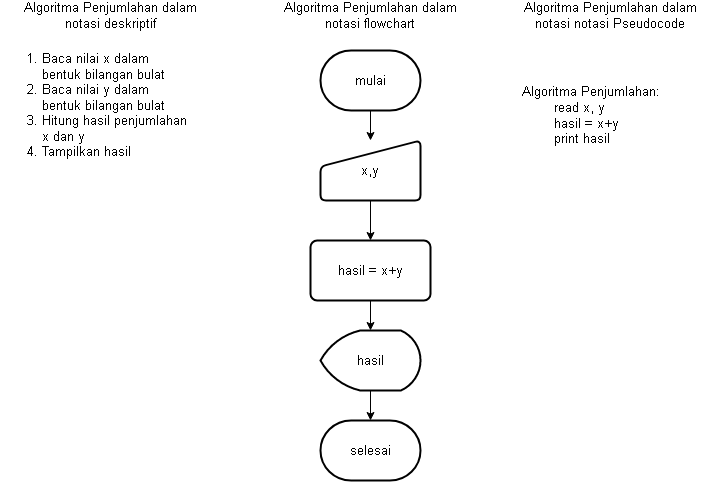

The diagram above was exported from draw.io. Its source (the exported page's mxGraphModel, read from the mxfile embedded in the PNG):
<mxGraphModel dx="868" dy="488" grid="1" gridSize="10" guides="1" tooltips="1" connect="1" arrows="1" fold="1" page="1" pageScale="1" pageWidth="1100" pageHeight="1700" math="0" shadow="0">
  <root>
    <mxCell id="0" />
    <mxCell id="1" parent="0" />
    <mxCell id="auv79dXCTFWeEOgwVFOc-1" value="Algoritma Penjumlahan dalam notasi deskriptif" style="text;html=1;strokeColor=none;fillColor=none;align=center;verticalAlign=middle;whiteSpace=wrap;rounded=0;fontSize=13;" vertex="1" parent="1">
      <mxGeometry x="20" y="40" width="180" height="30" as="geometry" />
    </mxCell>
    <mxCell id="auv79dXCTFWeEOgwVFOc-3" value="&lt;div style=&quot;font-size: 13px;&quot;&gt;&lt;ol style=&quot;font-size: 13px;&quot;&gt;&lt;li style=&quot;font-size: 13px;&quot;&gt;&lt;span style=&quot;background-color: initial; font-size: 13px;&quot;&gt;Baca nilai x dalam bentuk bilangan bulat&lt;/span&gt;&lt;/li&gt;&lt;li style=&quot;font-size: 13px;&quot;&gt;&lt;span style=&quot;background-color: initial; font-size: 13px;&quot;&gt;Baca nilai y dalam bentuk bilangan bulat&lt;/span&gt;&lt;/li&gt;&lt;li style=&quot;font-size: 13px;&quot;&gt;&lt;span style=&quot;background-color: initial; font-size: 13px;&quot;&gt;Hitung hasil penjumlahan x dan y&lt;/span&gt;&lt;/li&gt;&lt;li style=&quot;font-size: 13px;&quot;&gt;&lt;span style=&quot;background-color: initial; font-size: 13px;&quot;&gt;Tampilkan hasil&lt;/span&gt;&lt;/li&gt;&lt;/ol&gt;&lt;/div&gt;" style="text;html=1;strokeColor=none;fillColor=none;align=left;verticalAlign=middle;whiteSpace=wrap;rounded=0;fontSize=13;" vertex="1" parent="1">
      <mxGeometry y="80" width="190" height="130" as="geometry" />
    </mxCell>
    <mxCell id="auv79dXCTFWeEOgwVFOc-4" value="Algoritma Penjumlahan dalam notasi flowchart" style="text;html=1;strokeColor=none;fillColor=none;align=center;verticalAlign=middle;whiteSpace=wrap;rounded=0;fontSize=13;" vertex="1" parent="1">
      <mxGeometry x="280" y="40" width="180" height="30" as="geometry" />
    </mxCell>
    <mxCell id="auv79dXCTFWeEOgwVFOc-7" value="" style="edgeStyle=orthogonalEdgeStyle;rounded=0;orthogonalLoop=1;jettySize=auto;html=1;fontSize=13;" edge="1" parent="1" source="auv79dXCTFWeEOgwVFOc-5" target="auv79dXCTFWeEOgwVFOc-6">
      <mxGeometry relative="1" as="geometry" />
    </mxCell>
    <mxCell id="auv79dXCTFWeEOgwVFOc-5" value="mulai" style="strokeWidth=2;html=1;shape=mxgraph.flowchart.terminator;whiteSpace=wrap;fontSize=13;" vertex="1" parent="1">
      <mxGeometry x="320" y="90" width="100" height="60" as="geometry" />
    </mxCell>
    <mxCell id="auv79dXCTFWeEOgwVFOc-9" value="" style="edgeStyle=orthogonalEdgeStyle;rounded=0;orthogonalLoop=1;jettySize=auto;html=1;fontSize=13;" edge="1" parent="1" source="auv79dXCTFWeEOgwVFOc-6" target="auv79dXCTFWeEOgwVFOc-8">
      <mxGeometry relative="1" as="geometry" />
    </mxCell>
    <mxCell id="auv79dXCTFWeEOgwVFOc-6" value="x,y" style="html=1;strokeWidth=2;shape=manualInput;whiteSpace=wrap;rounded=1;size=26;arcSize=11;fontSize=13;" vertex="1" parent="1">
      <mxGeometry x="320" y="180" width="100" height="60" as="geometry" />
    </mxCell>
    <mxCell id="auv79dXCTFWeEOgwVFOc-11" value="" style="edgeStyle=orthogonalEdgeStyle;rounded=0;orthogonalLoop=1;jettySize=auto;html=1;fontSize=13;" edge="1" parent="1" source="auv79dXCTFWeEOgwVFOc-8" target="auv79dXCTFWeEOgwVFOc-10">
      <mxGeometry relative="1" as="geometry" />
    </mxCell>
    <mxCell id="auv79dXCTFWeEOgwVFOc-8" value="hasil = x+y" style="whiteSpace=wrap;html=1;strokeWidth=2;rounded=1;arcSize=11;fontSize=13;" vertex="1" parent="1">
      <mxGeometry x="310" y="280" width="120" height="60" as="geometry" />
    </mxCell>
    <mxCell id="auv79dXCTFWeEOgwVFOc-13" value="" style="edgeStyle=orthogonalEdgeStyle;rounded=0;orthogonalLoop=1;jettySize=auto;html=1;fontSize=13;" edge="1" parent="1" source="auv79dXCTFWeEOgwVFOc-10" target="auv79dXCTFWeEOgwVFOc-12">
      <mxGeometry relative="1" as="geometry" />
    </mxCell>
    <mxCell id="auv79dXCTFWeEOgwVFOc-10" value="hasil" style="strokeWidth=2;html=1;shape=mxgraph.flowchart.display;whiteSpace=wrap;fontSize=13;" vertex="1" parent="1">
      <mxGeometry x="320" y="370" width="100" height="60" as="geometry" />
    </mxCell>
    <mxCell id="auv79dXCTFWeEOgwVFOc-12" value="selesai" style="strokeWidth=2;html=1;shape=mxgraph.flowchart.terminator;whiteSpace=wrap;fontSize=13;" vertex="1" parent="1">
      <mxGeometry x="320" y="460" width="100" height="60" as="geometry" />
    </mxCell>
    <mxCell id="auv79dXCTFWeEOgwVFOc-14" value="Algoritma Penjumlahan dalam notasi notasi Pseudocode" style="text;html=1;strokeColor=none;fillColor=none;align=center;verticalAlign=middle;whiteSpace=wrap;rounded=0;fontSize=13;" vertex="1" parent="1">
      <mxGeometry x="520" y="40" width="180" height="30" as="geometry" />
    </mxCell>
    <mxCell id="auv79dXCTFWeEOgwVFOc-15" value="&lt;div style=&quot;font-size: 13px;&quot;&gt;&lt;div style=&quot;font-size: 13px;&quot;&gt;Algoritma Penjumlahan:&lt;/div&gt;&lt;div style=&quot;font-size: 13px;&quot;&gt;&lt;span style=&quot;white-space: pre; font-size: 13px;&quot;&gt;&#09;&lt;/span&gt;read x, y&lt;br style=&quot;font-size: 13px;&quot;&gt;&lt;/div&gt;&lt;div style=&quot;font-size: 13px;&quot;&gt;&lt;span style=&quot;white-space: pre; font-size: 13px;&quot;&gt;&#09;&lt;/span&gt;hasil = x+y&lt;br style=&quot;font-size: 13px;&quot;&gt;&lt;/div&gt;&lt;div style=&quot;font-size: 13px;&quot;&gt;&lt;span style=&quot;white-space: pre; font-size: 13px;&quot;&gt;&#09;&lt;/span&gt;print hasil&lt;br style=&quot;font-size: 13px;&quot;&gt;&lt;/div&gt;&lt;/div&gt;" style="text;html=1;strokeColor=none;fillColor=none;align=left;verticalAlign=middle;whiteSpace=wrap;rounded=0;fontSize=13;" vertex="1" parent="1">
      <mxGeometry x="520" y="90" width="190" height="130" as="geometry" />
    </mxCell>
  </root>
</mxGraphModel>